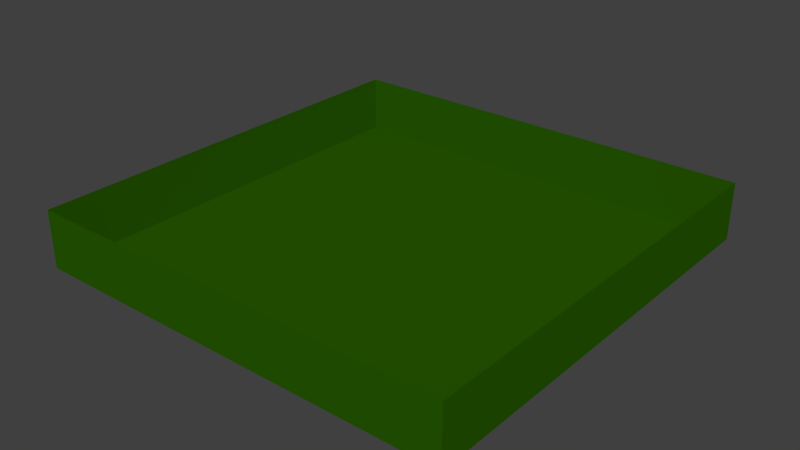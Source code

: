 # Source: scene.blend  (saved by Blender 2.69.0; exported with 4.5.12 LTS)
import bpy
from mathutils import Matrix  # noqa: F401  (used for matrix-valued properties, if any)

bpy.ops.wm.read_factory_settings(use_empty=True)
scene = bpy.context.scene
scene.name = 'Scene'

# ---- collections
col_collection_1 = bpy.data.collections.new('Collection 1'); scene.collection.children.link(col_collection_1)

# ---- materials (node trees are filled in below, after node groups)
mat_material = bpy.data.materials.new('Material')
mat_material.alpha_threshold = 0.0
mat_material.use_transparent_shadow = False
mat_material.diffuse_color = (0.02116, 0.1047, 0.0, 1.0)
mat_material.specular_color = (0.1457, 0.54, 0.0)
mat_material.roughness = 0.5
mat_material.specular_intensity = 0.2
mat_material.line_color = (0.0, 0.0, 0.0, 1.0)

# ---- material node trees

# ---- world
world_world = bpy.data.worlds.new('World'); scene.world = world_world
world_world.color = (0.05088, 0.05088, 0.05088)
world_world.use_sun_shadow = False
world_world.sun_shadow_jitter_overblur = 0.0
world_world.cycles.sampling_method = 'MANUAL'
world_world.cycles.sample_map_resolution = 256

# ---- meshes
me_cube = bpy.data.meshes.new('Cube')
me_cube.from_pydata([(-3.75, -3.75, -0.5), (-3.75, 3.75, -0.5), (3.75, 3.75, -0.5), (3.75, -3.75, -0.5), (-3.75, -3.75, 0.5), (-3.75, 3.75, 0.5), (3.75, 3.75, 0.5), (3.75, -3.75, 0.5)], [], [(0, 3, 2, 1), (3, 7, 6, 2), (2, 6, 5, 1), (0, 4, 7, 3), (1, 5, 4, 0)])
me_cube.materials.append(mat_material)
me_cube.use_remesh_preserve_volume = False
me_cube.use_remesh_preserve_attributes = False
me_cube.use_mirror_vertex_groups = False
me_cube.update()

# ---- objects
ob_cube = bpy.data.objects.new('Cube', me_cube)

# ---- transforms, parenting, visibility, modifiers, constraints
ob_cube.location = (0.0, 0.0, 0.0)
ob_cube.lock_rotations_4d = False
ob_cube.empty_display_type = 'ARROWS'
ob_cube.lineart.crease_threshold = 0.0
_vg = ob_cube.vertex_groups.new(name='Group')

# ---- collection membership
col_collection_1.objects.link(ob_cube)

# ---- scene / render settings (as saved in the file)
scene.frame_start = 1; scene.frame_end = 250; scene.frame_set(1)
scene.render.engine = 'BLENDER_EEVEE_NEXT'
scene.render.image_settings.color_mode = 'RGB'
scene.render.image_settings.compression = 90
scene.render.resolution_percentage = 50
scene.render.dither_intensity = 0.0
scene.render.bake_margin = 2
scene.render.bake_bias = 0.0
scene.cycles.use_denoising = False
scene.cycles.samples = 10
scene.cycles.sampling_pattern = 'TABULATED_SOBOL'
scene.cycles.light_sampling_threshold = 0.0
scene.cycles.use_adaptive_sampling = False
scene.cycles.use_light_tree = False
scene.cycles.blur_glossy = 0.0
scene.cycles.volume_bounces = 1
scene.cycles.pixel_filter_type = 'GAUSSIAN'
scene.cycles.sample_clamp_indirect = 0.0
scene.view_settings.view_transform = 'Standard'
bpy.context.view_layer.update()

# ---- added for rendering (the .blend has no active camera and no usable light): camera, sun
cam_auto = bpy.data.cameras.new('AutoCamera')
cam_auto.lens = 50.0
cam_auto.sensor_width = 36.0
cam_auto.clip_end = 1000.0
ob_auto_camera = bpy.data.objects.new('AutoCamera', cam_auto)
scene.collection.objects.link(ob_auto_camera)
ob_auto_camera.location = (9.85701, -11.8284, 7.88561)
ob_auto_camera.rotation_euler = (1.09748, -7.21219e-08, 0.694738)
scene.camera = ob_auto_camera
light_auto_sun = bpy.data.lights.new('AutoSun', 'SUN')
light_auto_sun.energy = 3.0
light_auto_sun.angle = 0.0523599
ob_auto_sun = bpy.data.objects.new('AutoSun', light_auto_sun)
scene.collection.objects.link(ob_auto_sun)
ob_auto_sun.rotation_euler = (0.872665, 0.174533, 0.523599)
bpy.context.view_layer.update()
